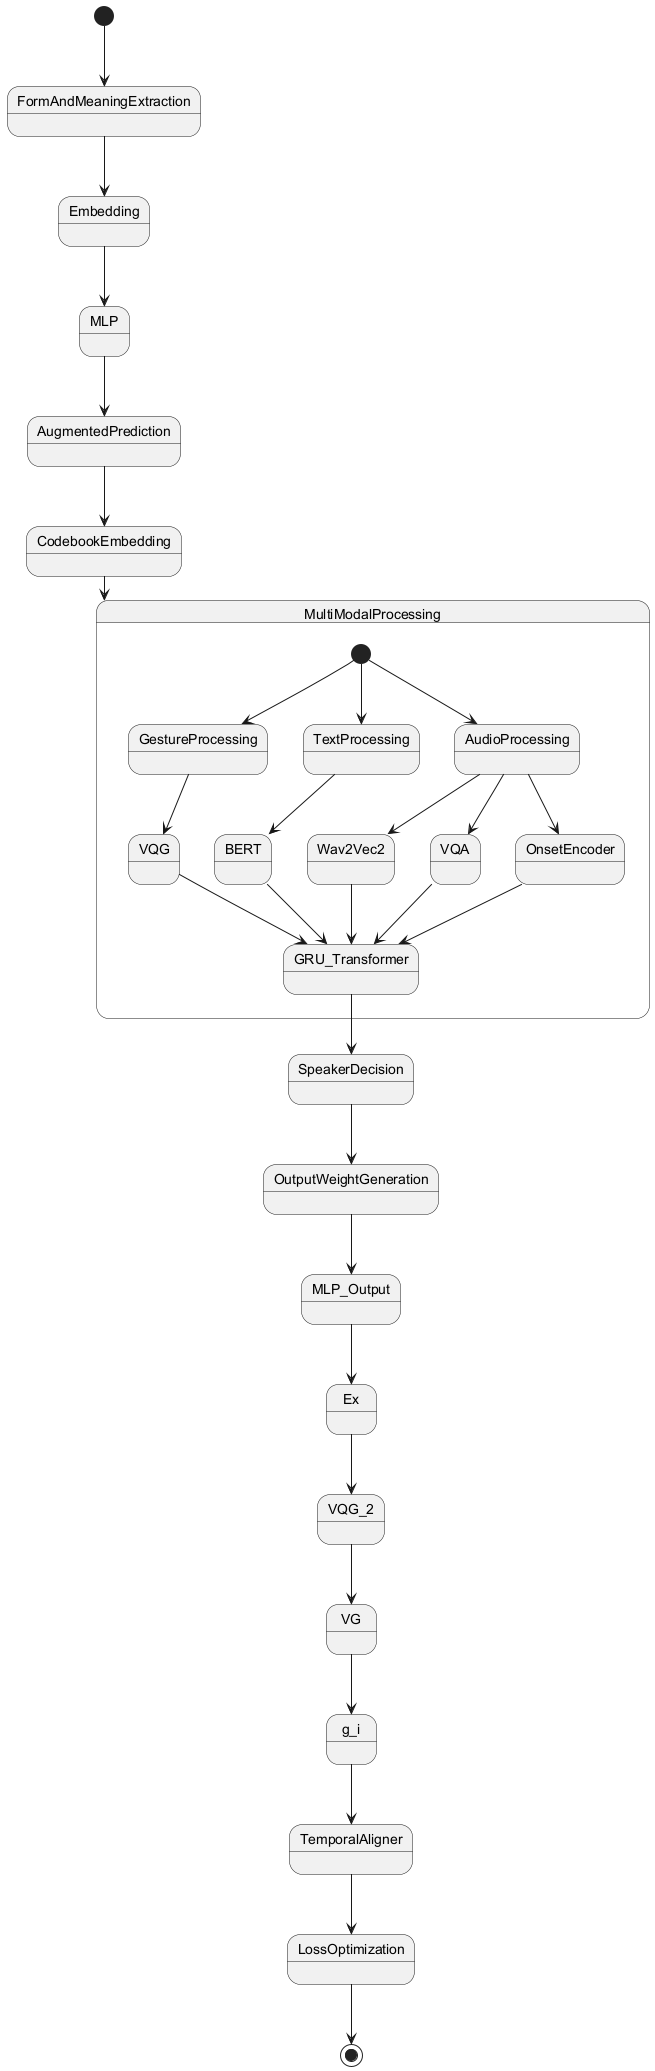

The diagram above was rendered by PlantUML. Its source (embedded in the PNG):
@startuml
[*] --> FormAndMeaningExtraction
FormAndMeaningExtraction --> Embedding
Embedding --> MLP
MLP --> AugmentedPrediction
AugmentedPrediction --> CodebookEmbedding
CodebookEmbedding --> MultiModalProcessing

state MultiModalProcessing {
  [*] --> GestureProcessing
  GestureProcessing --> VQG
  VQG --> GRU_Transformer
  
  [*] --> TextProcessing
  TextProcessing --> BERT
  BERT --> GRU_Transformer

  [*] --> AudioProcessing
  AudioProcessing --> Wav2Vec2
  Wav2Vec2 --> GRU_Transformer
  AudioProcessing --> VQA
  VQA --> GRU_Transformer
  AudioProcessing --> OnsetEncoder
  OnsetEncoder --> GRU_Transformer
}

GRU_Transformer --> SpeakerDecision
SpeakerDecision --> OutputWeightGeneration
OutputWeightGeneration --> MLP_Output
MLP_Output --> Ex
Ex --> VQG_2
VQG_2 --> VG
VG --> g_i
g_i --> TemporalAligner
TemporalAligner --> LossOptimization
LossOptimization --> [*]
@enduml